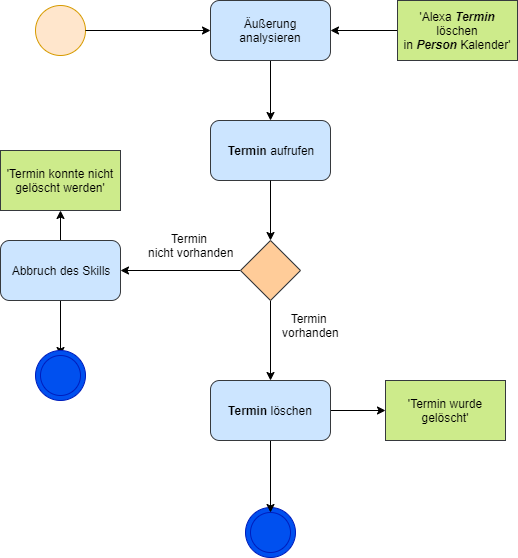

The diagram above was exported from draw.io. Its source (the exported page's mxGraphModel, read from the mxfile embedded in the PNG):
<mxGraphModel dx="1086" dy="626" grid="1" gridSize="10" guides="1" tooltips="1" connect="1" arrows="1" fold="1" page="1" pageScale="1" pageWidth="827" pageHeight="1169" math="0" shadow="0">
  <root>
    <mxCell id="0" />
    <mxCell id="1" parent="0" />
    <mxCell id="YZDCL2PY3eQ1AbKQ-b4A-1" value="" style="ellipse;whiteSpace=wrap;html=1;aspect=fixed;fillColor=#ffe6cc;strokeColor=#d79b00;" parent="1" vertex="1">
      <mxGeometry x="190" y="85" width="50" height="50" as="geometry" />
    </mxCell>
    <mxCell id="YZDCL2PY3eQ1AbKQ-b4A-3" value="" style="edgeStyle=orthogonalEdgeStyle;rounded=0;orthogonalLoop=1;jettySize=auto;html=1;" parent="1" source="YZDCL2PY3eQ1AbKQ-b4A-4" target="YZDCL2PY3eQ1AbKQ-b4A-9" edge="1">
      <mxGeometry relative="1" as="geometry">
        <mxPoint x="425" y="200" as="targetPoint" />
      </mxGeometry>
    </mxCell>
    <mxCell id="YZDCL2PY3eQ1AbKQ-b4A-4" value="Äußerung analysieren" style="rounded=1;whiteSpace=wrap;html=1;fillColor=#cce5ff;strokeColor=#36393d;" parent="1" vertex="1">
      <mxGeometry x="365" y="80" width="120" height="60" as="geometry" />
    </mxCell>
    <mxCell id="YZDCL2PY3eQ1AbKQ-b4A-5" style="edgeStyle=orthogonalEdgeStyle;rounded=0;orthogonalLoop=1;jettySize=auto;html=1;exitX=0;exitY=0.5;exitDx=0;exitDy=0;entryX=1;entryY=0.5;entryDx=0;entryDy=0;" parent="1" source="YZDCL2PY3eQ1AbKQ-b4A-6" target="YZDCL2PY3eQ1AbKQ-b4A-4" edge="1">
      <mxGeometry relative="1" as="geometry" />
    </mxCell>
    <mxCell id="YZDCL2PY3eQ1AbKQ-b4A-6" value="'Alexa &lt;b&gt;&lt;i&gt;Termin &lt;/i&gt;&lt;/b&gt;löschen in&amp;nbsp;&lt;b&gt;&lt;i&gt;Person&amp;nbsp;&lt;/i&gt;&lt;/b&gt;Kalender'" style="rounded=0;whiteSpace=wrap;html=1;fillColor=#cdeb8b;strokeColor=#36393d;" parent="1" vertex="1">
      <mxGeometry x="552" y="80" width="120" height="60" as="geometry" />
    </mxCell>
    <mxCell id="YZDCL2PY3eQ1AbKQ-b4A-9" value="&lt;b&gt;Termin &lt;/b&gt;aufrufen" style="rounded=1;whiteSpace=wrap;html=1;fillColor=#cce5ff;strokeColor=#36393d;" parent="1" vertex="1">
      <mxGeometry x="365" y="200" width="120" height="60" as="geometry" />
    </mxCell>
    <mxCell id="YZDCL2PY3eQ1AbKQ-b4A-31" value="" style="edgeStyle=orthogonalEdgeStyle;rounded=0;orthogonalLoop=1;jettySize=auto;html=1;exitX=1;exitY=0.5;exitDx=0;exitDy=0;entryX=0;entryY=0.5;entryDx=0;entryDy=0;" parent="1" source="YZDCL2PY3eQ1AbKQ-b4A-1" target="YZDCL2PY3eQ1AbKQ-b4A-4" edge="1">
      <mxGeometry relative="1" as="geometry">
        <mxPoint x="190" y="110" as="sourcePoint" />
        <mxPoint x="343" y="110" as="targetPoint" />
      </mxGeometry>
    </mxCell>
    <mxCell id="7TTjaGuHsXyH_f6aYFEE-3" value="" style="ellipse;whiteSpace=wrap;html=1;aspect=fixed;fillColor=#0050ef;strokeColor=#001DBC;fontColor=#ffffff;" parent="1" vertex="1">
      <mxGeometry x="400" y="587" width="50" height="50" as="geometry" />
    </mxCell>
    <mxCell id="7TTjaGuHsXyH_f6aYFEE-4" value="" style="ellipse;whiteSpace=wrap;html=1;aspect=fixed;fillColor=#0050ef;strokeColor=#001DBC;fontColor=#ffffff;" parent="1" vertex="1">
      <mxGeometry x="405" y="592" width="40" height="40" as="geometry" />
    </mxCell>
    <mxCell id="PSJq4T4B12Sqo_qSvumC-19" value="" style="edgeStyle=orthogonalEdgeStyle;rounded=0;orthogonalLoop=1;jettySize=auto;html=1;exitX=0.5;exitY=1;exitDx=0;exitDy=0;" parent="1" source="PSJq4T4B12Sqo_qSvumC-20" target="7TTjaGuHsXyH_f6aYFEE-4" edge="1">
      <mxGeometry relative="1" as="geometry">
        <mxPoint x="425" y="532" as="sourcePoint" />
      </mxGeometry>
    </mxCell>
    <mxCell id="PSJq4T4B12Sqo_qSvumC-9" style="edgeStyle=orthogonalEdgeStyle;rounded=0;orthogonalLoop=1;jettySize=auto;html=1;exitX=0.5;exitY=1;exitDx=0;exitDy=0;entryX=0.5;entryY=0;entryDx=0;entryDy=0;" parent="1" source="PSJq4T4B12Sqo_qSvumC-2" target="PSJq4T4B12Sqo_qSvumC-20" edge="1">
      <mxGeometry relative="1" as="geometry">
        <mxPoint x="425" y="440" as="targetPoint" />
      </mxGeometry>
    </mxCell>
    <mxCell id="PSJq4T4B12Sqo_qSvumC-12" value="" style="edgeStyle=orthogonalEdgeStyle;rounded=0;orthogonalLoop=1;jettySize=auto;html=1;" parent="1" source="PSJq4T4B12Sqo_qSvumC-2" target="PSJq4T4B12Sqo_qSvumC-11" edge="1">
      <mxGeometry relative="1" as="geometry" />
    </mxCell>
    <mxCell id="PSJq4T4B12Sqo_qSvumC-2" value="" style="rhombus;whiteSpace=wrap;html=1;fillColor=#ffcc99;strokeColor=#36393d;" parent="1" vertex="1">
      <mxGeometry x="395" y="320" width="60" height="60" as="geometry" />
    </mxCell>
    <mxCell id="PSJq4T4B12Sqo_qSvumC-3" value="" style="edgeStyle=orthogonalEdgeStyle;rounded=0;orthogonalLoop=1;jettySize=auto;html=1;" parent="1" source="YZDCL2PY3eQ1AbKQ-b4A-9" target="PSJq4T4B12Sqo_qSvumC-2" edge="1">
      <mxGeometry relative="1" as="geometry">
        <mxPoint x="425" y="260" as="sourcePoint" />
        <mxPoint x="425" y="370" as="targetPoint" />
      </mxGeometry>
    </mxCell>
    <mxCell id="PSJq4T4B12Sqo_qSvumC-10" value="Termin &lt;br&gt;vorhanden" style="text;html=1;align=center;verticalAlign=middle;resizable=0;points=[];;autosize=1;" parent="1" vertex="1">
      <mxGeometry x="430" y="390" width="70" height="30" as="geometry" />
    </mxCell>
    <mxCell id="PSJq4T4B12Sqo_qSvumC-16" value="" style="edgeStyle=orthogonalEdgeStyle;rounded=0;orthogonalLoop=1;jettySize=auto;html=1;" parent="1" source="PSJq4T4B12Sqo_qSvumC-11" target="PSJq4T4B12Sqo_qSvumC-15" edge="1">
      <mxGeometry relative="1" as="geometry" />
    </mxCell>
    <mxCell id="PSJq4T4B12Sqo_qSvumC-18" value="" style="edgeStyle=orthogonalEdgeStyle;rounded=0;orthogonalLoop=1;jettySize=auto;html=1;" parent="1" source="PSJq4T4B12Sqo_qSvumC-11" target="PSJq4T4B12Sqo_qSvumC-17" edge="1">
      <mxGeometry relative="1" as="geometry" />
    </mxCell>
    <mxCell id="PSJq4T4B12Sqo_qSvumC-11" value="Abbruch des Skills" style="rounded=1;whiteSpace=wrap;html=1;fillColor=#cce5ff;strokeColor=#36393d;" parent="1" vertex="1">
      <mxGeometry x="155" y="320" width="120" height="60" as="geometry" />
    </mxCell>
    <mxCell id="PSJq4T4B12Sqo_qSvumC-13" value="Termin &lt;br&gt;nicht vorhanden" style="text;html=1;align=center;verticalAlign=middle;resizable=0;points=[];;autosize=1;" parent="1" vertex="1">
      <mxGeometry x="295" y="310" width="100" height="30" as="geometry" />
    </mxCell>
    <mxCell id="PSJq4T4B12Sqo_qSvumC-14" value="" style="ellipse;whiteSpace=wrap;html=1;aspect=fixed;fillColor=#0050ef;strokeColor=#001DBC;fontColor=#ffffff;" parent="1" vertex="1">
      <mxGeometry x="190" y="430" width="50" height="50" as="geometry" />
    </mxCell>
    <mxCell id="PSJq4T4B12Sqo_qSvumC-15" value="" style="ellipse;whiteSpace=wrap;html=1;aspect=fixed;fillColor=#0050ef;strokeColor=#001DBC;fontColor=#ffffff;" parent="1" vertex="1">
      <mxGeometry x="195" y="435" width="40" height="40" as="geometry" />
    </mxCell>
    <mxCell id="PSJq4T4B12Sqo_qSvumC-17" value="'Termin&amp;nbsp;konnte&amp;nbsp;nicht gelöscht werden'" style="rounded=0;whiteSpace=wrap;html=1;fillColor=#cdeb8b;strokeColor=#36393d;" parent="1" vertex="1">
      <mxGeometry x="155" y="230" width="120" height="60" as="geometry" />
    </mxCell>
    <mxCell id="NeRyaoN2BD8o5wNjZ55Z-2" value="" style="edgeStyle=orthogonalEdgeStyle;rounded=0;orthogonalLoop=1;jettySize=auto;html=1;" parent="1" source="PSJq4T4B12Sqo_qSvumC-20" target="NeRyaoN2BD8o5wNjZ55Z-1" edge="1">
      <mxGeometry relative="1" as="geometry" />
    </mxCell>
    <mxCell id="PSJq4T4B12Sqo_qSvumC-20" value="&lt;b&gt;Termin &lt;/b&gt;löschen" style="rounded=1;whiteSpace=wrap;html=1;fillColor=#cce5ff;strokeColor=#36393d;" parent="1" vertex="1">
      <mxGeometry x="365" y="460" width="120" height="60" as="geometry" />
    </mxCell>
    <mxCell id="NeRyaoN2BD8o5wNjZ55Z-1" value="'Termin&amp;nbsp;wurde gelöscht'" style="rounded=0;whiteSpace=wrap;html=1;fillColor=#cdeb8b;strokeColor=#36393d;" parent="1" vertex="1">
      <mxGeometry x="540" y="460" width="120" height="60" as="geometry" />
    </mxCell>
  </root>
</mxGraphModel>